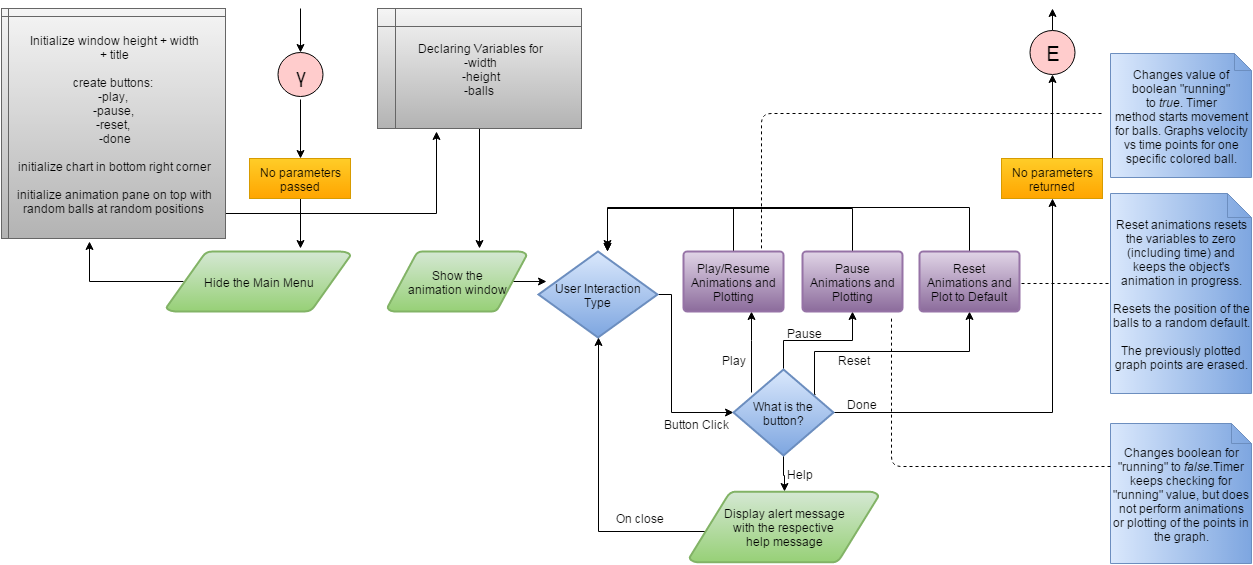

The diagram above was exported from draw.io. Its source (the exported page's mxGraphModel, read from the mxfile embedded in the PNG):
<mxGraphModel dx="1194" dy="1875" grid="1" gridSize="10" guides="1" tooltips="1" connect="1" arrows="1" fold="1" page="1" pageScale="1" pageWidth="826" pageHeight="1169" background="#ffffff" math="0">
  <root>
    <mxCell id="0" />
    <mxCell id="1" parent="0" />
    <mxCell id="2" value="&lt;p&gt;&lt;span&gt;&lt;font style=&quot;font-size: 20px&quot;&gt;γ&lt;/font&gt;&lt;/span&gt;&lt;br&gt;&lt;/p&gt;" style="ellipse;whiteSpace=wrap;html=1;fillColor=#FFCCCC;" parent="1" vertex="1">
      <mxGeometry x="366" y="-1011" width="45" height="44" as="geometry" />
    </mxCell>
    <mxCell id="5" style="edgeStyle=orthogonalEdgeStyle;rounded=0;html=1;entryX=0.393;entryY=1.013;entryPerimeter=0;jettySize=auto;orthogonalLoop=1;exitX=0.095;exitY=0.5;exitPerimeter=0;" parent="1" source="6" target="50" edge="1">
      <mxGeometry x="418" y="-783" as="geometry">
        <Array as="points">
          <mxPoint x="178" y="-782" />
        </Array>
        <mxPoint x="240" y="-695" as="sourcePoint" />
      </mxGeometry>
    </mxCell>
    <mxCell id="6" value="Hide the Main Menu" style="strokeWidth=2;html=1;shape=mxgraph.flowchart.data;whiteSpace=wrap;plain-green" parent="1" vertex="1">
      <mxGeometry x="255" y="-812" width="184" height="60" as="geometry" />
    </mxCell>
    <mxCell id="9" style="edgeStyle=orthogonalEdgeStyle;rounded=0;html=1;jettySize=auto;orthogonalLoop=1;exitX=0.895;exitY=0.498;exitPerimeter=0;" parent="1" source="10" edge="1">
      <mxGeometry x="600" y="-782" as="geometry">
        <Array as="points">
          <mxPoint x="635" y="-782" />
          <mxPoint x="635" y="-782" />
        </Array>
        <mxPoint x="635" y="-782" as="targetPoint" />
      </mxGeometry>
    </mxCell>
    <mxCell id="10" value="Show the&lt;div&gt;animation window&lt;/div&gt;" style="strokeWidth=2;html=1;shape=mxgraph.flowchart.data;whiteSpace=wrap;plain-green" parent="1" vertex="1">
      <mxGeometry x="476" y="-812" width="139" height="60" as="geometry" />
    </mxCell>
    <mxCell id="11" style="edgeStyle=orthogonalEdgeStyle;rounded=0;html=1;jettySize=auto;orthogonalLoop=1;exitX=1;exitY=0.5;exitPerimeter=0;" parent="1" source="13" target="18" edge="1">
      <mxGeometry x="702" y="-733" as="geometry">
        <mxPoint x="710" y="-695" as="sourcePoint" />
        <Array as="points">
          <mxPoint x="760" y="-769" />
          <mxPoint x="760" y="-651" />
        </Array>
      </mxGeometry>
    </mxCell>
    <mxCell id="13" value="User Interaction Type" style="strokeWidth=2;html=1;shape=mxgraph.flowchart.decision;whiteSpace=wrap;plain-blue" parent="1" vertex="1">
      <mxGeometry x="627" y="-812" width="119" height="86" as="geometry" />
    </mxCell>
    <mxCell id="14" style="edgeStyle=orthogonalEdgeStyle;rounded=0;html=1;jettySize=auto;orthogonalLoop=1;exitX=0.179;exitY=0.265;exitPerimeter=0;" parent="1" source="18" target="26" edge="1">
      <mxGeometry x="840" y="-752" as="geometry">
        <Array as="points">
          <mxPoint x="840" y="-723" />
          <mxPoint x="840" y="-723" />
        </Array>
      </mxGeometry>
    </mxCell>
    <mxCell id="15" style="edgeStyle=orthogonalEdgeStyle;rounded=0;html=1;jettySize=auto;orthogonalLoop=1;" parent="1" source="18" target="28" edge="1">
      <mxGeometry x="872" y="-752" as="geometry" />
    </mxCell>
    <mxCell id="16" style="edgeStyle=orthogonalEdgeStyle;rounded=0;html=1;jettySize=auto;orthogonalLoop=1;exitX=0.816;exitY=0.286;exitPerimeter=0;" parent="1" source="18" target="32" edge="1">
      <mxGeometry x="903" y="-752" as="geometry">
        <mxPoint x="904" y="-712" as="sourcePoint" />
        <Array as="points">
          <mxPoint x="903" y="-712" />
          <mxPoint x="1058" y="-712" />
        </Array>
      </mxGeometry>
    </mxCell>
    <mxCell id="17" style="edgeStyle=orthogonalEdgeStyle;rounded=0;html=1;jettySize=auto;orthogonalLoop=1;" parent="1" source="18" target="35" edge="1">
      <mxGeometry x="872" y="-608" as="geometry" />
    </mxCell>
    <mxCell id="42" style="edgeStyle=orthogonalEdgeStyle;rounded=0;html=1;exitX=1;exitY=0.5;exitPerimeter=0;jettySize=auto;orthogonalLoop=1;" parent="1" source="18" edge="1">
      <mxGeometry relative="1" as="geometry">
        <mxPoint x="1141" y="-865" as="targetPoint" />
        <Array as="points">
          <mxPoint x="1141" y="-651" />
        </Array>
      </mxGeometry>
    </mxCell>
    <mxCell id="18" value="What is the button?" style="strokeWidth=2;html=1;shape=mxgraph.flowchart.decision;whiteSpace=wrap;plain-blue" parent="1" vertex="1">
      <mxGeometry x="822" y="-694" width="100" height="86" as="geometry" />
    </mxCell>
    <mxCell id="19" value="Button Click" style="text;html=1;strokeColor=none;fillColor=none;align=center;verticalAlign=middle;whiteSpace=wrap;overflow=hidden;" parent="1" vertex="1">
      <mxGeometry x="746" y="-650" width="76" height="20" as="geometry" />
    </mxCell>
    <mxCell id="24" value="Done" style="text;html=1;strokeColor=none;fillColor=none;align=center;verticalAlign=middle;whiteSpace=wrap;overflow=hidden;" parent="1" vertex="1">
      <mxGeometry x="930" y="-670" width="40" height="20" as="geometry" />
    </mxCell>
    <mxCell id="25" style="edgeStyle=orthogonalEdgeStyle;rounded=0;html=1;jettySize=auto;orthogonalLoop=1;" parent="1" source="26" edge="1">
      <mxGeometry x="696" y="-855" as="geometry">
        <mxPoint x="696" y="-812" as="targetPoint" />
        <Array as="points">
          <mxPoint x="822" y="-855" />
          <mxPoint x="696" y="-855" />
        </Array>
      </mxGeometry>
    </mxCell>
    <mxCell id="26" value="Play/Resume Animations and Plotting" style="strokeWidth=2;html=1;shape=mxgraph.flowchart.process;whiteSpace=wrap;plain-purple" parent="1" vertex="1">
      <mxGeometry x="772" y="-812" width="100" height="60" as="geometry" />
    </mxCell>
    <mxCell id="27" style="edgeStyle=orthogonalEdgeStyle;rounded=0;html=1;jettySize=auto;orthogonalLoop=1;" parent="1" source="28" edge="1">
      <mxGeometry x="696" y="-855" as="geometry">
        <mxPoint x="696" y="-812" as="targetPoint" />
        <Array as="points">
          <mxPoint x="941" y="-855" />
          <mxPoint x="696" y="-855" />
        </Array>
      </mxGeometry>
    </mxCell>
    <mxCell id="28" value="Pause&lt;div&gt;Animations and Plotting&lt;/div&gt;" style="strokeWidth=2;html=1;shape=mxgraph.flowchart.process;whiteSpace=wrap;plain-purple" parent="1" vertex="1">
      <mxGeometry x="891" y="-812" width="100" height="60" as="geometry" />
    </mxCell>
    <mxCell id="29" value="Play" style="text;html=1;strokeColor=none;fillColor=none;align=center;verticalAlign=middle;whiteSpace=wrap;overflow=hidden;" parent="1" vertex="1">
      <mxGeometry x="802" y="-714" width="40" height="20" as="geometry" />
    </mxCell>
    <mxCell id="30" value="Pause" style="text;html=1;strokeColor=none;fillColor=none;align=center;verticalAlign=middle;whiteSpace=wrap;overflow=hidden;" parent="1" vertex="1">
      <mxGeometry x="868" y="-743" width="49" height="24" as="geometry" />
    </mxCell>
    <mxCell id="31" style="edgeStyle=orthogonalEdgeStyle;rounded=0;html=1;jettySize=auto;orthogonalLoop=1;" parent="1" source="32" edge="1">
      <mxGeometry x="696" y="-856" as="geometry">
        <mxPoint x="696" y="-815" as="targetPoint" />
        <Array as="points">
          <mxPoint x="1058" y="-856" />
          <mxPoint x="696" y="-856" />
        </Array>
      </mxGeometry>
    </mxCell>
    <mxCell id="32" value="Reset Animations and Plot to Default" style="strokeWidth=2;html=1;shape=mxgraph.flowchart.process;whiteSpace=wrap;plain-purple" parent="1" vertex="1">
      <mxGeometry x="1008" y="-812" width="100" height="60" as="geometry" />
    </mxCell>
    <mxCell id="33" value="Reset" style="text;html=1;strokeColor=none;fillColor=none;align=center;verticalAlign=middle;whiteSpace=wrap;overflow=hidden;" parent="1" vertex="1">
      <mxGeometry x="922" y="-714" width="40" height="20" as="geometry" />
    </mxCell>
    <mxCell id="34" style="edgeStyle=orthogonalEdgeStyle;rounded=0;html=1;jettySize=auto;orthogonalLoop=1;exitX=0.111;exitY=0.5;exitPerimeter=0;entryX=0.5;entryY=1;entryPerimeter=0;" parent="1" source="35" target="13" edge="1">
      <mxGeometry x="536" y="-752" as="geometry">
        <Array as="points">
          <mxPoint x="799" y="-532" />
          <mxPoint x="687" y="-532" />
        </Array>
        <mxPoint x="690" y="-605" as="targetPoint" />
      </mxGeometry>
    </mxCell>
    <mxCell id="35" value="Display alert message&lt;div&gt;&lt;span style=&quot;line-height: 1.2&quot;&gt;with the&amp;nbsp;&lt;/span&gt;&lt;span style=&quot;line-height: 1.2&quot;&gt;respective&amp;nbsp;&lt;/span&gt;&lt;/div&gt;&lt;div&gt;&lt;span style=&quot;line-height: 1.2&quot;&gt;help message&lt;/span&gt;&lt;/div&gt;" style="strokeWidth=2;html=1;shape=mxgraph.flowchart.data;whiteSpace=wrap;plain-green" parent="1" vertex="1">
      <mxGeometry x="778" y="-572" width="189" height="71" as="geometry" />
    </mxCell>
    <mxCell id="36" value="Help" style="text;html=1;strokeColor=none;fillColor=none;align=center;verticalAlign=middle;whiteSpace=wrap;overflow=hidden;" parent="1" vertex="1">
      <mxGeometry x="868" y="-600" width="40" height="20" as="geometry" />
    </mxCell>
    <mxCell id="37" value="On&amp;nbsp;&lt;span style=&quot;font-size: 12px ; line-height: 1.2&quot;&gt;close&lt;/span&gt;" style="text;html=1;strokeColor=none;fillColor=none;align=center;verticalAlign=middle;whiteSpace=wrap;overflow=hidden;" parent="1" vertex="1">
      <mxGeometry x="684" y="-561" width="88" height="30" as="geometry" />
    </mxCell>
    <mxCell id="65" style="edgeStyle=orthogonalEdgeStyle;rounded=0;html=1;exitX=0.5;exitY=0;jettySize=auto;orthogonalLoop=1;" parent="1" source="43" edge="1">
      <mxGeometry relative="1" as="geometry">
        <mxPoint x="1141" y="-1055" as="targetPoint" />
      </mxGeometry>
    </mxCell>
    <mxCell id="43" value="&lt;p&gt;&lt;span&gt;&lt;font style=&quot;font-size: 20px&quot;&gt;E&lt;/font&gt;&lt;/span&gt;&lt;br&gt;&lt;/p&gt;" style="ellipse;whiteSpace=wrap;html=1;fillColor=#FFCCCC;" parent="1" vertex="1">
      <mxGeometry x="1118" y="-1033" width="45" height="44" as="geometry" />
    </mxCell>
    <mxCell id="56" style="edgeStyle=orthogonalEdgeStyle;rounded=0;html=1;exitX=0.5;exitY=1;jettySize=auto;orthogonalLoop=1;" parent="1" source="44" edge="1">
      <mxGeometry relative="1" as="geometry">
        <mxPoint x="568" y="-815" as="targetPoint" />
      </mxGeometry>
    </mxCell>
    <mxCell id="44" value="Declaring Variables for&lt;div&gt;&lt;span style=&quot;line-height: 1.2&quot;&gt;-width&lt;/span&gt;&lt;/div&gt;&lt;div&gt;&lt;span style=&quot;line-height: 1.2&quot;&gt;-height&lt;/span&gt;&lt;/div&gt;&lt;div&gt;&lt;span style=&quot;line-height: 1.2&quot;&gt;-balls&amp;nbsp;&lt;/span&gt;&lt;br&gt;&lt;/div&gt;" style="shape=internalStorage;whiteSpace=wrap;html=1;dx=18;dy=18;plain-gray" parent="1" vertex="1">
      <mxGeometry x="466" y="-1055" width="204" height="120" as="geometry" />
    </mxCell>
    <mxCell id="55" style="edgeStyle=orthogonalEdgeStyle;rounded=0;html=1;entryX=0.289;entryY=1.025;entryPerimeter=0;jettySize=auto;orthogonalLoop=1;exitX=0.98;exitY=0.583;exitPerimeter=0;" parent="1" source="50" target="44" edge="1">
      <mxGeometry relative="1" as="geometry">
        <mxPoint x="320" y="-875" as="sourcePoint" />
        <Array as="points">
          <mxPoint x="310" y="-850" />
          <mxPoint x="525" y="-850" />
        </Array>
      </mxGeometry>
    </mxCell>
    <mxCell id="50" value="&lt;div&gt;Initialize window height + width&lt;/div&gt;&lt;div&gt;+ title&lt;/div&gt;&lt;div&gt;&lt;br&gt;&lt;/div&gt;&lt;div&gt;create buttons:&amp;nbsp;&lt;/div&gt;&lt;div&gt;-play,&amp;nbsp;&lt;/div&gt;&lt;div&gt;-pause,&amp;nbsp;&lt;/div&gt;&lt;div&gt;-reset,&amp;nbsp;&lt;/div&gt;&lt;div&gt;-&lt;span style=&quot;line-height: 1.2&quot;&gt;done&lt;/span&gt;&lt;/div&gt;&lt;div&gt;&lt;span style=&quot;line-height: 1.2&quot;&gt;&lt;br&gt;&lt;/span&gt;&lt;/div&gt;&lt;div&gt;initialize chart in bottom right corner&lt;/div&gt;&lt;div&gt;&lt;br&gt;&lt;/div&gt;&lt;div&gt;initialize animation pane on top with&lt;/div&gt;&lt;div&gt;random balls at random positions&amp;nbsp;&lt;/div&gt;" style="shape=internalStorage;whiteSpace=wrap;html=1;dx=7;dy=8;plain-gray" parent="1" vertex="1">
      <mxGeometry x="90" y="-1055" width="224" height="230" as="geometry" />
    </mxCell>
    <mxCell id="57" style="edgeStyle=orthogonalEdgeStyle;rounded=0;html=1;exitX=0.5;exitY=1;jettySize=auto;orthogonalLoop=1;entryX=0.5;entryY=0;" parent="1" target="58" edge="1">
      <mxGeometry x="389" y="-964" as="geometry">
        <mxPoint x="389" y="-895" as="targetPoint" />
        <mxPoint x="389" y="-964" as="sourcePoint" />
        <Array as="points" />
      </mxGeometry>
    </mxCell>
    <mxCell id="59" style="edgeStyle=orthogonalEdgeStyle;rounded=0;html=1;exitX=0.5;exitY=1;jettySize=auto;orthogonalLoop=1;" parent="1" source="58" edge="1">
      <mxGeometry relative="1" as="geometry">
        <mxPoint x="389" y="-815" as="targetPoint" />
      </mxGeometry>
    </mxCell>
    <mxCell id="58" value="No parameters passed" style="whiteSpace=wrap;html=1;plain-orange" parent="1" vertex="1">
      <mxGeometry x="338" y="-905" width="101" height="40" as="geometry" />
    </mxCell>
    <mxCell id="63" style="edgeStyle=orthogonalEdgeStyle;rounded=0;html=1;exitX=0.5;exitY=0;entryX=0.5;entryY=1;jettySize=auto;orthogonalLoop=1;" parent="1" source="60" target="43" edge="1">
      <mxGeometry relative="1" as="geometry" />
    </mxCell>
    <mxCell id="60" value="No parameters returned" style="whiteSpace=wrap;html=1;plain-orange" parent="1" vertex="1">
      <mxGeometry x="1090" y="-905" width="101" height="40" as="geometry" />
    </mxCell>
    <mxCell id="64" style="edgeStyle=orthogonalEdgeStyle;rounded=0;html=1;jettySize=auto;orthogonalLoop=1;entryX=0.5;entryY=0;" parent="1" target="2" edge="1">
      <mxGeometry x="389" y="-1055" as="geometry">
        <mxPoint x="389" y="-1018" as="targetPoint" />
        <mxPoint x="389" y="-1055" as="sourcePoint" />
        <Array as="points" />
      </mxGeometry>
    </mxCell>
    <mxCell id="66" value="Reset animations resets the variables to zero (including time) and keeps the object's animation in progress.&lt;div&gt;&lt;br&gt;&lt;/div&gt;&lt;div&gt;Resets the position of the balls to a random default.&lt;br&gt;&lt;div&gt;&lt;br&gt;&lt;/div&gt;&lt;div&gt;The previously plotted graph points are erased.&lt;/div&gt;&lt;/div&gt;" style="shape=note;whiteSpace=wrap;html=1;gradientDirection=east;plain-blue;size=24;" parent="1" vertex="1">
      <mxGeometry x="1199" y="-870" width="141" height="200" as="geometry" />
    </mxCell>
    <mxCell id="67" value="" style="endArrow=none;dashed=1;html=1;" parent="1" edge="1">
      <mxGeometry x="1110" y="-780" width="50" height="50" as="geometry">
        <mxPoint x="1110" y="-780" as="sourcePoint" />
        <mxPoint x="1200" y="-780" as="targetPoint" />
      </mxGeometry>
    </mxCell>
    <mxCell id="68" value="&lt;span&gt;Changes boolean for &quot;running&quot; to&amp;nbsp;&lt;/span&gt;&lt;i&gt;false.&lt;/i&gt;&lt;span&gt;Timer keeps checking for &quot;running&quot; value, but does not perform&amp;nbsp;animations or plotting of the points in the graph.&lt;/span&gt;" style="shape=note;whiteSpace=wrap;html=1;gradientDirection=east;plain-blue;size=20;" parent="1" vertex="1">
      <mxGeometry x="1199" y="-640" width="141" height="140" as="geometry" />
    </mxCell>
    <mxCell id="69" value="" style="endArrow=none;dashed=1;html=1;" parent="1" edge="1">
      <mxGeometry x="980" y="-745" width="50" height="50" as="geometry">
        <mxPoint x="1199" y="-597" as="sourcePoint" />
        <mxPoint x="980" y="-745" as="targetPoint" />
        <Array as="points">
          <mxPoint x="980" y="-597" />
        </Array>
      </mxGeometry>
    </mxCell>
    <mxCell id="70" value="&lt;span&gt;Changes value of boolean &quot;running&quot; to&amp;nbsp;&lt;/span&gt;&lt;i&gt;true&lt;/i&gt;&lt;span&gt;. Timer method&lt;/span&gt;&amp;nbsp;starts movement for balls. Graphs velocity vs time points for one specific colored ball." style="shape=note;whiteSpace=wrap;html=1;gradientDirection=east;plain-blue;size=17;" parent="1" vertex="1">
      <mxGeometry x="1199" y="-1010" width="141" height="124" as="geometry" />
    </mxCell>
    <mxCell id="71" value="" style="endArrow=none;dashed=1;html=1;" parent="1" edge="1">
      <mxGeometry x="850" y="-950" width="50" height="50" as="geometry">
        <mxPoint x="1190" y="-950" as="sourcePoint" />
        <mxPoint x="850" y="-814" as="targetPoint" />
        <Array as="points">
          <mxPoint x="1042" y="-950" />
          <mxPoint x="850" y="-950" />
        </Array>
      </mxGeometry>
    </mxCell>
  </root>
</mxGraphModel>